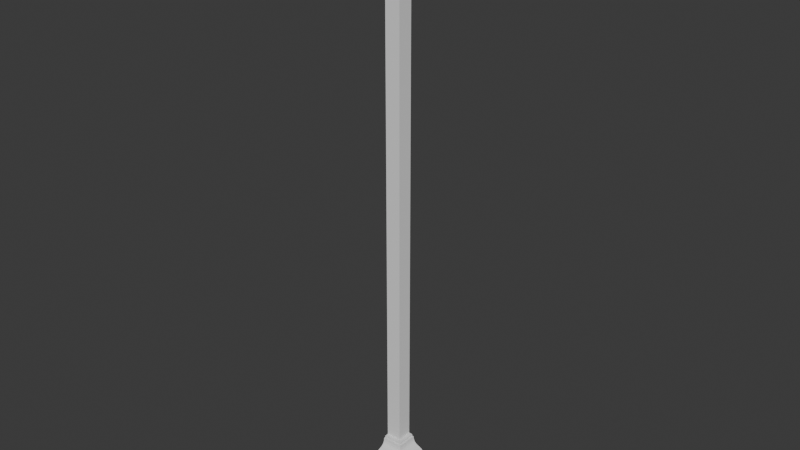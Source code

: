 # Source: FI-025-Observatory_Ground_Wall_Corner.blend  (saved by Blender 4.2.66; exported with 4.5.12 LTS)
import bpy
from mathutils import Matrix  # noqa: F401  (used for matrix-valued properties, if any)

bpy.ops.wm.read_factory_settings(use_empty=True)
scene = bpy.context.scene
scene.name = 'Scene'

# ---- collections
col_collection = bpy.data.collections.new('Collection'); scene.collection.children.link(col_collection)
col_export = bpy.data.collections.new('Export'); scene.collection.children.link(col_export)

# ---- world
world_world = bpy.data.worlds.new('World'); scene.world = world_world
world_world.use_nodes = True; world_world.node_tree.nodes.clear()
_N = world_world.node_tree.nodes; _L = world_world.node_tree.links
n0 = _N.new('ShaderNodeOutputWorld'); n0.name = 'World Output'; n0.location = (300, 300)
n1 = _N.new('ShaderNodeBackground'); n1.name = 'Background'; n1.location = (10, 300)
n1.inputs[0].default_value = (0.05088, 0.05088, 0.05088, 1.0)
_L.new(n1.outputs[0], n0.inputs[0])
n0.is_active_output = True
world_world.color = (0.05088, 0.05088, 0.05088)
world_world.sun_shadow_jitter_overblur = 0.0

# ---- meshes
me_cube_002 = bpy.data.meshes.new('Cube.002')
me_cube_002.from_pydata([(0.0, 0.0, 0.0), (0.0, 0.0, 2.0), (0.05, 5.96e-08, 0.0), (0.05, 5.96e-08, 2.0), (0.0, 0.0, 0.2), (0.05, 5.96e-08, 0.2), (0.125, 5.96e-08, 0.0), (0.05, -0.05, 0.0), (0.05, -0.05, 2.0), (0.05, -0.05, 0.2), (0.125, -0.125, 0.0), (-1.192e-07, -0.05, 0.0), (-1.192e-07, -0.05, 2.0), (-1.192e-07, -0.05, 0.2), (-1.192e-07, -0.125, 0.0), (0.05, 5.96e-08, 0.2), (0.125, 5.96e-08, 0.125), (0.06312, 5.96e-08, 0.2), (0.06312, 5.96e-08, 0.1944), (0.06875, 5.96e-08, 0.1944), (0.0696, 5.96e-08, 0.1871), (0.07167, 5.96e-08, 0.1795), (0.07516, 5.96e-08, 0.1742), (0.08, 5.96e-08, 0.17), (0.08447, 5.96e-08, 0.1675), (0.08885, 5.96e-08, 0.1661), (0.09365, 5.96e-08, 0.1641), (0.0998, 5.96e-08, 0.1614), (0.105, 5.96e-08, 0.1575), (0.1082, 5.96e-08, 0.1507), (0.11, 5.96e-08, 0.1437), (0.1156, 5.96e-08, 0.1437), (0.1169, 5.96e-08, 0.1403), (0.119, 5.96e-08, 0.137), (0.1219, 5.96e-08, 0.1354), (0.125, 5.96e-08, 0.1344), (0.05, -0.05, 0.2), (0.125, -0.125, 0.125), (0.06313, -0.06313, 0.2), (0.06313, -0.06313, 0.1944), (0.06875, -0.06875, 0.1944), (0.0696, -0.0696, 0.1871), (0.07168, -0.07168, 0.1795), (0.07516, -0.07516, 0.1742), (0.08, -0.08, 0.17), (0.08447, -0.08447, 0.1675), (0.08885, -0.08885, 0.1661), (0.09365, -0.09365, 0.1641), (0.0998, -0.0998, 0.1614), (0.105, -0.105, 0.1575), (0.1082, -0.1082, 0.1507), (0.11, -0.11, 0.1437), (0.1156, -0.1156, 0.1437), (0.1169, -0.1169, 0.1403), (0.119, -0.119, 0.137), (0.1219, -0.1219, 0.1354), (0.125, -0.125, 0.1344), (-1.192e-07, -0.125, 0.125), (-1.192e-07, -0.05, 0.2), (-1.192e-07, -0.125, 0.1344), (-1.192e-07, -0.1219, 0.1354), (-1.192e-07, -0.119, 0.137), (-1.192e-07, -0.1169, 0.1403), (-1.192e-07, -0.1156, 0.1437), (-1.192e-07, -0.11, 0.1437), (-1.192e-07, -0.1082, 0.1507), (-1.192e-07, -0.105, 0.1575), (-1.192e-07, -0.0998, 0.1614), (-1.192e-07, -0.09365, 0.1641), (-1.192e-07, -0.08885, 0.1661), (-1.192e-07, -0.08447, 0.1675), (-1.192e-07, -0.08, 0.17), (-1.192e-07, -0.07516, 0.1742), (-1.192e-07, -0.07168, 0.1795), (-1.192e-07, -0.0696, 0.1871), (-1.192e-07, -0.06875, 0.1944), (-1.192e-07, -0.06313, 0.1944), (-1.192e-07, -0.06313, 0.2)], [], [(4, 1, 3, 5), (0, 2, 7), (0, 4, 5, 2), (7, 2, 6, 10), (5, 9, 36, 15), (2, 5, 15, 17, 18, 19, 20, 21, 22, 23, 24, 25, 26, 27, 28, 29, 30, 31, 32, 33, 34, 35, 16, 6), (14, 10, 37, 57), (5, 3, 8, 9), (3, 1, 8), (4, 13, 12, 1), (0, 7, 11), (0, 11, 13, 4), (7, 10, 14, 11), (13, 58, 36, 9), (11, 14, 57, 59, 60, 61, 62, 63, 64, 65, 66, 67, 68, 69, 70, 71, 72, 73, 74, 75, 76, 77, 58, 13), (13, 9, 8, 12), (12, 8, 1), (15, 36, 38, 17), (17, 38, 39, 18), (18, 39, 40, 19), (19, 40, 41, 20), (20, 41, 42, 21), (21, 42, 43, 22), (22, 43, 44, 23), (23, 44, 45, 24), (24, 45, 46, 25), (25, 46, 47, 26), (26, 47, 48, 27), (27, 48, 49, 28), (28, 49, 50, 29), (29, 50, 51, 30), (30, 51, 52, 31), (31, 52, 53, 32), (32, 53, 54, 33), (33, 54, 55, 34), (34, 55, 56, 35), (35, 56, 37, 16), (57, 37, 56, 59), (59, 56, 55, 60), (60, 55, 54, 61), (61, 54, 53, 62), (62, 53, 52, 63), (63, 52, 51, 64), (64, 51, 50, 65), (65, 50, 49, 66), (66, 49, 48, 67), (67, 48, 47, 68), (68, 47, 46, 69), (69, 46, 45, 70), (70, 45, 44, 71), (71, 44, 43, 72), (72, 43, 42, 73), (73, 42, 41, 74), (74, 41, 40, 75), (75, 40, 39, 76), (76, 39, 38, 77), (77, 38, 36, 58), (6, 16, 37, 10)])
_uv = me_cube_002.uv_layers.new(name='UVMap')
_uv.uv.foreach_set('vector', [0.4, 0.25, 0.625, 0.25, 0.625, 0.5, 0.4, 0.5, 0.125, 0.5, 0.375, 0.5, 0.375, 0.5063, 0.375, 0.25, 0.4, 0.25, 0.4, 0.5, 0.375, 0.5, 0.375, 0.5063, 0.375, 0.5, 0.375, 0.5, 0.375, 0.5156, 0.4, 0.5, 0.4, 0.5063, 0.4, 0.5063, 0.4, 0.5, 0.375, 0.5, 0.4, 0.5, 0.4, 0.5, 0.4, 0.5, 0.3998, 0.5, 0.3998, 0.5, 0.3995, 0.5, 0.3991, 0.5, 0.3989, 0.5, 0.3988, 0.5, 0.3986, 0.5, 0.3986, 0.5, 0.3985, 0.5, 0.3952, 0.5, 0.3947, 0.5, 0.3938, 0.5, 0.393, 0.5, 0.393, 0.5, 0.3925, 0.5, 0.3921, 0.5, 0.3919, 0.5, 0.3918, 0.5, 0.3906, 0.5, 0.375, 0.5, 0.375, 0.5, 0.375, 0.5156, 0.3906, 0.5156, 0.3906, 0.5, 0.4, 0.5, 0.625, 0.5, 0.625, 0.5063, 0.4, 0.5063, 0.625, 0.5, 0.875, 0.5, 0.625, 0.5063, 0.4, 0.25, 0.4, 0.5, 0.625, 0.5, 0.625, 0.25, 0.125, 0.5, 0.375, 0.5063, 0.375, 0.5, 0.375, 0.25, 0.375, 0.5, 0.4, 0.5, 0.4, 0.25, 0.375, 0.5063, 0.375, 0.5156, 0.375, 0.5, 0.375, 0.5, 0.4, 0.5, 0.4, 0.5, 0.4, 0.5063, 0.4, 0.5063, 0.375, 0.5, 0.375, 0.5, 0.3906, 0.5, 0.3918, 0.5, 0.3919, 0.5, 0.3921, 0.5, 0.3925, 0.5, 0.393, 0.5, 0.393, 0.5, 0.3938, 0.5, 0.3947, 0.5, 0.3952, 0.5, 0.3985, 0.5, 0.3986, 0.5, 0.3986, 0.5, 0.3988, 0.5, 0.3989, 0.5, 0.3991, 0.5, 0.3995, 0.5, 0.3998, 0.5, 0.3998, 0.5, 0.4, 0.5, 0.4, 0.5, 0.4, 0.5, 0.4, 0.5, 0.4, 0.5063, 0.625, 0.5063, 0.625, 0.5, 0.625, 0.5, 0.625, 0.5063, 0.875, 0.5, 0.4, 0.5, 0.4, 0.5063, 0.4, 0.5079, 0.4, 0.5, 0.4, 0.5, 0.4, 0.5079, 0.4, 0.5079, 0.3998, 0.5, 0.3998, 0.5, 0.4, 0.5079, 0.4, 0.5086, 0.3998, 0.5, 0.3998, 0.5, 0.4, 0.5086, 0.4, 0.5087, 0.3995, 0.5, 0.3995, 0.5, 0.4, 0.5087, 0.4, 0.509, 0.3991, 0.5, 0.3991, 0.5, 0.4, 0.509, 0.4, 0.5094, 0.3989, 0.5, 0.3989, 0.5, 0.4, 0.5094, 0.4, 0.51, 0.3988, 0.5, 0.3988, 0.5, 0.4, 0.51, 0.4, 0.5106, 0.3986, 0.5, 0.3986, 0.5, 0.4, 0.5106, 0.4, 0.5111, 0.3986, 0.5, 0.3986, 0.5, 0.4, 0.5111, 0.4, 0.5117, 0.3985, 0.5, 0.3985, 0.5, 0.4, 0.5117, 0.3952, 0.5125, 0.3952, 0.5, 0.3952, 0.5, 0.3952, 0.5125, 0.3947, 0.5131, 0.3947, 0.5, 0.3947, 0.5, 0.3947, 0.5131, 0.3938, 0.5135, 0.3938, 0.5, 0.3938, 0.5, 0.3938, 0.5135, 0.393, 0.5137, 0.393, 0.5, 0.393, 0.5, 0.393, 0.5137, 0.393, 0.5145, 0.393, 0.5, 0.393, 0.5, 0.393, 0.5145, 0.3925, 0.5146, 0.3925, 0.5, 0.3925, 0.5, 0.3925, 0.5146, 0.3921, 0.5149, 0.3921, 0.5, 0.3921, 0.5, 0.3921, 0.5149, 0.3919, 0.5152, 0.3919, 0.5, 0.3919, 0.5, 0.3919, 0.5152, 0.3918, 0.5156, 0.3918, 0.5, 0.3918, 0.5, 0.3918, 0.5156, 0.3906, 0.5156, 0.3906, 0.5, 0.3906, 0.5, 0.3906, 0.5156, 0.3918, 0.5156, 0.3918, 0.5, 0.3918, 0.5, 0.3918, 0.5156, 0.3919, 0.5152, 0.3919, 0.5, 0.3919, 0.5, 0.3919, 0.5152, 0.3921, 0.5149, 0.3921, 0.5, 0.3921, 0.5, 0.3921, 0.5149, 0.3925, 0.5146, 0.3925, 0.5, 0.3925, 0.5, 0.3925, 0.5146, 0.393, 0.5145, 0.393, 0.5, 0.393, 0.5, 0.393, 0.5145, 0.393, 0.5137, 0.393, 0.5, 0.393, 0.5, 0.393, 0.5137, 0.3938, 0.5135, 0.3938, 0.5, 0.3938, 0.5, 0.3938, 0.5135, 0.3947, 0.5131, 0.3947, 0.5, 0.3947, 0.5, 0.3947, 0.5131, 0.3952, 0.5125, 0.3952, 0.5, 0.3952, 0.5, 0.3952, 0.5125, 0.4, 0.5117, 0.3985, 0.5, 0.3985, 0.5, 0.4, 0.5117, 0.4, 0.5111, 0.3986, 0.5, 0.3986, 0.5, 0.4, 0.5111, 0.4, 0.5106, 0.3986, 0.5, 0.3986, 0.5, 0.4, 0.5106, 0.4, 0.51, 0.3988, 0.5, 0.3988, 0.5, 0.4, 0.51, 0.4, 0.5094, 0.3989, 0.5, 0.3989, 0.5, 0.4, 0.5094, 0.4, 0.509, 0.3991, 0.5, 0.3991, 0.5, 0.4, 0.509, 0.4, 0.5087, 0.3995, 0.5, 0.3995, 0.5, 0.4, 0.5087, 0.4, 0.5086, 0.3998, 0.5, 0.3998, 0.5, 0.4, 0.5086, 0.4, 0.5079, 0.3998, 0.5, 0.3998, 0.5, 0.4, 0.5079, 0.4, 0.5079, 0.4, 0.5, 0.4, 0.5, 0.4, 0.5079, 0.4, 0.5063, 0.4, 0.5, 0.375, 0.5, 0.3906, 0.5, 0.3906, 0.5156, 0.375, 0.5156])
me_cube_002.update()

# ---- objects
ob_fi_025_observatory_ground_wall_corner = bpy.data.objects.new('FI-025-Observatory Ground Wall Corner', me_cube_002)

# ---- transforms, parenting, visibility, modifiers, constraints
ob_fi_025_observatory_ground_wall_corner.location = (0.0, 0.0, 0.0)

# ---- collection membership
col_export.objects.link(ob_fi_025_observatory_ground_wall_corner)

# ---- scene / render settings (as saved in the file)
scene.frame_start = 1; scene.frame_end = 250; scene.frame_set(1)
scene.render.engine = 'BLENDER_EEVEE_NEXT'
bpy.context.view_layer.update()

# ---- added for rendering (the .blend has no active camera and no usable light): camera, sun
cam_auto = bpy.data.cameras.new('AutoCamera')
cam_auto.lens = 50.0
cam_auto.sensor_width = 36.0
cam_auto.clip_end = 1000.0
ob_auto_camera = bpy.data.objects.new('AutoCamera', cam_auto)
scene.collection.objects.link(ob_auto_camera)
ob_auto_camera.location = (1.92016, -2.2917, 2.48613)
ob_auto_camera.rotation_euler = (1.09748, -7.21219e-08, 0.694738)
scene.camera = ob_auto_camera
light_auto_sun = bpy.data.lights.new('AutoSun', 'SUN')
light_auto_sun.energy = 3.0
light_auto_sun.angle = 0.0523599
ob_auto_sun = bpy.data.objects.new('AutoSun', light_auto_sun)
scene.collection.objects.link(ob_auto_sun)
ob_auto_sun.rotation_euler = (0.872665, 0.174533, 0.523599)
bpy.context.view_layer.update()
